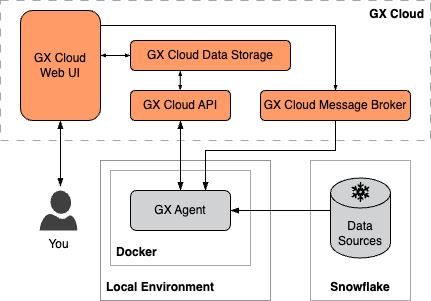

The diagram above was exported from draw.io. Its source (the exported page's mxGraphModel, read from the mxfile embedded in the PNG):
<mxGraphModel dx="993" dy="1086" grid="1" gridSize="10" guides="1" tooltips="1" connect="1" arrows="1" fold="1" page="1" pageScale="1" pageWidth="1100" pageHeight="850" math="0" shadow="0">
  <root>
    <mxCell id="0" />
    <mxCell id="1" parent="0" />
    <mxCell id="T9oxZPr1RcMpwuZcRDzO-1" value="" style="rounded=0;whiteSpace=wrap;html=1;strokeColor=#929497;fillColor=none;perimeterSpacing=0;strokeWidth=1;" parent="1" vertex="1">
      <mxGeometry x="280" y="240" width="170" height="140" as="geometry" />
    </mxCell>
    <mxCell id="T9oxZPr1RcMpwuZcRDzO-2" value="" style="rounded=0;whiteSpace=wrap;html=1;strokeColor=#A6A8AB;fillColor=none;perimeterSpacing=0;" parent="1" vertex="1">
      <mxGeometry x="290" y="250" width="140" height="95" as="geometry" />
    </mxCell>
    <mxCell id="t9HsivGxSzip43qTokhW-1" value="" style="rounded=0;whiteSpace=wrap;html=1;strokeColor=#A6A8AB;fillColor=none;dashed=1;dashPattern=8 8;" parent="1" vertex="1">
      <mxGeometry x="180" y="80" width="430" height="140" as="geometry" />
    </mxCell>
    <mxCell id="T9oxZPr1RcMpwuZcRDzO-29" value="" style="rounded=0;whiteSpace=wrap;html=1;strokeColor=#A6A8AB;fillColor=none;perimeterSpacing=0;" parent="1" vertex="1">
      <mxGeometry x="490" y="240" width="100" height="140" as="geometry" />
    </mxCell>
    <mxCell id="T9oxZPr1RcMpwuZcRDzO-8" value="&lt;b&gt;Local Environment&lt;/b&gt;" style="text;html=1;strokeColor=none;fillColor=none;align=left;verticalAlign=bottom;whiteSpace=wrap;rounded=0;spacing=0;spacingTop=2;spacingLeft=6;spacingRight=6;spacingBottom=6;" parent="1" vertex="1">
      <mxGeometry x="280" y="350" width="120" height="30" as="geometry" />
    </mxCell>
    <mxCell id="T9oxZPr1RcMpwuZcRDzO-11" value="" style="shape=cylinder3;whiteSpace=wrap;html=1;boundedLbl=1;backgroundOutline=1;size=15;strokeWidth=1;fillColor=#D0D2D3;" parent="1" vertex="1">
      <mxGeometry x="510" y="257.5" width="60" height="80" as="geometry" />
    </mxCell>
    <mxCell id="T9oxZPr1RcMpwuZcRDzO-12" value="Data Sources" style="text;html=1;strokeColor=none;fillColor=none;align=center;verticalAlign=middle;whiteSpace=wrap;rounded=0;" parent="1" vertex="1">
      <mxGeometry x="510" y="297.5" width="60" height="30" as="geometry" />
    </mxCell>
    <mxCell id="T9oxZPr1RcMpwuZcRDzO-14" value="" style="endArrow=blockThin;startArrow=none;html=1;rounded=0;startFill=0;entryX=1;entryY=0.5;entryDx=0;entryDy=0;edgeStyle=orthogonalEdgeStyle;endFill=1;exitX=0;exitY=0.5;exitDx=0;exitDy=0;exitPerimeter=0;" parent="1" source="T9oxZPr1RcMpwuZcRDzO-11" target="T9oxZPr1RcMpwuZcRDzO-27" edge="1">
      <mxGeometry width="50" height="50" relative="1" as="geometry">
        <mxPoint x="489" y="326" as="sourcePoint" />
        <mxPoint x="255" y="320" as="targetPoint" />
        <Array as="points">
          <mxPoint x="480" y="290" />
          <mxPoint x="480" y="290" />
        </Array>
      </mxGeometry>
    </mxCell>
    <mxCell id="T9oxZPr1RcMpwuZcRDzO-19" value="" style="endArrow=blockThin;startArrow=blockThin;html=1;rounded=0;entryX=0.5;entryY=1;entryDx=0;entryDy=0;startFill=1;endFill=1;" parent="1" edge="1">
      <mxGeometry width="50" height="50" relative="1" as="geometry">
        <mxPoint x="239.88" y="266" as="sourcePoint" />
        <mxPoint x="239.88" y="200" as="targetPoint" />
      </mxGeometry>
    </mxCell>
    <mxCell id="T9oxZPr1RcMpwuZcRDzO-21" value="" style="endArrow=blockThin;startArrow=blockThin;html=1;rounded=0;entryX=0.5;entryY=1;entryDx=0;entryDy=0;startFill=1;endFill=1;exitX=0.5;exitY=0;exitDx=0;exitDy=0;" parent="1" source="T9oxZPr1RcMpwuZcRDzO-27" edge="1">
      <mxGeometry width="50" height="50" relative="1" as="geometry">
        <mxPoint x="370" y="230" as="sourcePoint" />
        <mxPoint x="360" y="200" as="targetPoint" />
      </mxGeometry>
    </mxCell>
    <mxCell id="T9oxZPr1RcMpwuZcRDzO-22" value="" style="endArrow=none;startArrow=blockThin;html=1;rounded=0;startFill=1;endFill=0;exitX=0.75;exitY=0;exitDx=0;exitDy=0;edgeStyle=orthogonalEdgeStyle;entryX=0.5;entryY=1;entryDx=0;entryDy=0;" parent="1" source="T9oxZPr1RcMpwuZcRDzO-27" target="t9HsivGxSzip43qTokhW-6" edge="1">
      <mxGeometry width="50" height="50" relative="1" as="geometry">
        <mxPoint x="510" y="290" as="sourcePoint" />
        <mxPoint x="495" y="200" as="targetPoint" />
        <Array as="points">
          <mxPoint x="385" y="230" />
          <mxPoint x="515" y="230" />
        </Array>
      </mxGeometry>
    </mxCell>
    <mxCell id="T9oxZPr1RcMpwuZcRDzO-26" value="&lt;b&gt;Docker&lt;/b&gt;" style="text;html=1;strokeColor=none;fillColor=none;align=left;verticalAlign=bottom;whiteSpace=wrap;rounded=0;spacing=0;spacingTop=2;spacingLeft=6;spacingRight=6;spacingBottom=6;" parent="1" vertex="1">
      <mxGeometry x="290" y="315" width="60" height="30" as="geometry" />
    </mxCell>
    <mxCell id="T9oxZPr1RcMpwuZcRDzO-27" value="GX Agent" style="rounded=1;whiteSpace=wrap;html=1;glass=0;strokeWidth=1;fillColor=#D0D2D3;" parent="1" vertex="1">
      <mxGeometry x="310" y="270" width="100" height="40" as="geometry" />
    </mxCell>
    <mxCell id="T9oxZPr1RcMpwuZcRDzO-28" value="" style="shape=mxgraph.signs.nature.snowflake;html=1;pointerEvents=1;fillColor=#000000;strokeColor=none;verticalLabelPosition=bottom;verticalAlign=top;align=center;" parent="1" vertex="1">
      <mxGeometry x="531.12" y="261.5" width="17.75" height="20" as="geometry" />
    </mxCell>
    <mxCell id="T9oxZPr1RcMpwuZcRDzO-30" value="&lt;b&gt;Snowflake&lt;/b&gt;" style="text;html=1;strokeColor=none;fillColor=none;align=center;verticalAlign=bottom;whiteSpace=wrap;rounded=0;spacing=0;spacingTop=2;spacingLeft=6;spacingRight=6;spacingBottom=6;" parent="1" vertex="1">
      <mxGeometry x="490" y="350" width="100" height="30" as="geometry" />
    </mxCell>
    <mxCell id="T9oxZPr1RcMpwuZcRDzO-31" value="You" style="sketch=0;aspect=fixed;pointerEvents=1;shadow=0;dashed=0;html=1;strokeColor=none;labelPosition=center;verticalLabelPosition=bottom;verticalAlign=top;align=center;fillColor=#404041;shape=mxgraph.azure.user" parent="1" vertex="1">
      <mxGeometry x="219.2" y="270" width="37.6" height="40" as="geometry" />
    </mxCell>
    <mxCell id="t9HsivGxSzip43qTokhW-2" value="GX Cloud&lt;br&gt;Web UI" style="rounded=1;whiteSpace=wrap;html=1;strokeWidth=1;fillColor=#FF9B67;" parent="1" vertex="1">
      <mxGeometry x="200" y="90" width="80" height="110" as="geometry" />
    </mxCell>
    <mxCell id="t9HsivGxSzip43qTokhW-3" value="&lt;b&gt;GX Cloud&lt;/b&gt;" style="text;html=1;strokeColor=none;fillColor=none;align=right;verticalAlign=top;whiteSpace=wrap;rounded=0;spacing=0;spacingLeft=6;spacingTop=2;spacingRight=6;" parent="1" vertex="1">
      <mxGeometry x="540" y="80" width="70" height="30" as="geometry" />
    </mxCell>
    <mxCell id="t9HsivGxSzip43qTokhW-4" value="GX Cloud Data Storage" style="rounded=1;whiteSpace=wrap;html=1;strokeWidth=1;fillColor=#FF9B67;" parent="1" vertex="1">
      <mxGeometry x="310" y="120" width="160" height="30" as="geometry" />
    </mxCell>
    <mxCell id="t9HsivGxSzip43qTokhW-5" value="GX Cloud API" style="rounded=1;whiteSpace=wrap;html=1;strokeWidth=1;fillColor=#FF9B67;" parent="1" vertex="1">
      <mxGeometry x="310" y="170" width="100" height="30" as="geometry" />
    </mxCell>
    <mxCell id="t9HsivGxSzip43qTokhW-6" value="GX Cloud Message Broker" style="rounded=1;whiteSpace=wrap;html=1;strokeWidth=1;fillColor=#FF9B67;" parent="1" vertex="1">
      <mxGeometry x="440" y="170" width="150" height="30" as="geometry" />
    </mxCell>
    <mxCell id="t9HsivGxSzip43qTokhW-7" value="" style="endArrow=blockThin;html=1;rounded=0;startArrow=blockThin;startFill=1;endFill=1;endSize=3;startSize=3;entryX=0;entryY=0.5;entryDx=0;entryDy=0;" parent="1" target="t9HsivGxSzip43qTokhW-4" edge="1">
      <mxGeometry width="50" height="50" relative="1" as="geometry">
        <mxPoint x="280" y="134.87" as="sourcePoint" />
        <mxPoint x="300" y="134.87" as="targetPoint" />
      </mxGeometry>
    </mxCell>
    <mxCell id="t9HsivGxSzip43qTokhW-8" value="" style="endArrow=blockThin;html=1;rounded=0;edgeStyle=orthogonalEdgeStyle;endFill=1;endSize=3;jumpStyle=arc;jumpSize=6;exitX=1;exitY=0.25;exitDx=0;exitDy=0;entryX=0.5;entryY=0;entryDx=0;entryDy=0;" parent="1" source="t9HsivGxSzip43qTokhW-2" target="t9HsivGxSzip43qTokhW-6" edge="1">
      <mxGeometry width="50" height="50" relative="1" as="geometry">
        <mxPoint x="500" y="-10" as="sourcePoint" />
        <mxPoint x="650" y="150" as="targetPoint" />
        <Array as="points">
          <mxPoint x="280" y="105" />
          <mxPoint x="515" y="105" />
        </Array>
      </mxGeometry>
    </mxCell>
    <mxCell id="t9HsivGxSzip43qTokhW-9" value="" style="endArrow=blockThin;startArrow=blockThin;html=1;rounded=0;startFill=1;endFill=1;endSize=3;startSize=3;" parent="1" edge="1">
      <mxGeometry width="50" height="50" relative="1" as="geometry">
        <mxPoint x="359.75" y="170" as="sourcePoint" />
        <mxPoint x="359.75" y="150" as="targetPoint" />
      </mxGeometry>
    </mxCell>
  </root>
</mxGraphModel>